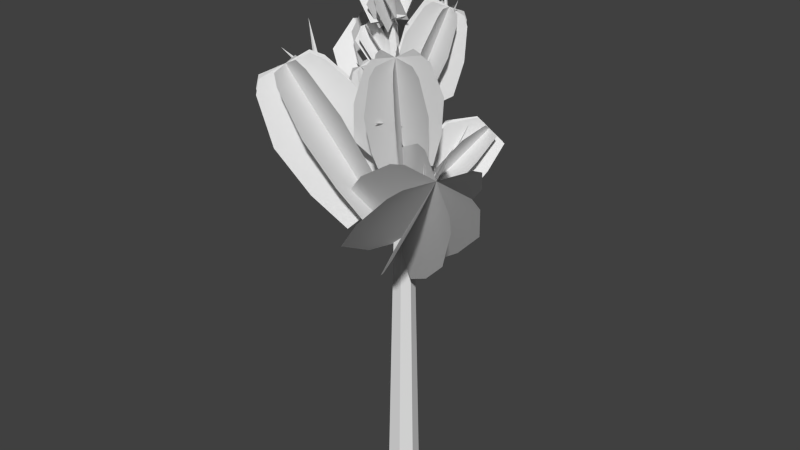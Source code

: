 # Source: Tree.blend  (saved by Blender 2.76.0; exported with 4.5.12 LTS)
import bpy
from mathutils import Matrix  # noqa: F401  (used for matrix-valued properties, if any)

bpy.ops.wm.read_factory_settings(use_empty=True)
scene = bpy.context.scene
scene.name = 'Scene'

# ---- collections
col_collection_1 = bpy.data.collections.new('Collection 1'); scene.collection.children.link(col_collection_1)

# ---- world
world_world = bpy.data.worlds.new('World'); scene.world = world_world
world_world.color = (0.05088, 0.05088, 0.05088)
world_world.use_sun_shadow = False
world_world.sun_shadow_jitter_overblur = 0.0
world_world.cycles.sampling_method = 'MANUAL'
world_world.cycles.sample_map_resolution = 256

# ---- meshes
me_cylinder = bpy.data.meshes.new('Cylinder')
me_cylinder.from_pydata([(0.3661, 0.2707, 16.59), (2.179, -1.357, 18.53), (0.228, 0.06385, 16.13), (2.24, -1.58, 18.33), (-0.1188, -0.3197, 16.22), (2.014, -1.791, 18.34), (-0.195, -0.3498, 16.74), (1.814, -1.698, 18.56), (0.1047, 0.01512, 16.97), (1.916, -1.43, 18.68), (3.755, -2.784, 20.59), (3.809, -2.987, 20.41), (3.605, -3.177, 20.42), (3.424, -3.093, 20.62), (3.516, -2.85, 20.73), (4.943, -4.349, 23.48), (-0.3692, -0.5557, 20.75), (-3.073, -1.483, 22.93), (-0.4345, -0.3123, 20.29), (-3.276, -1.414, 22.71), (-0.6013, 0.176, 20.39), (-3.347, -1.113, 22.74), (-0.6391, 0.2343, 20.91), (-3.188, -0.9969, 22.97), (-0.4956, -0.2178, 21.13), (-3.019, -1.225, 23.1), (-4.551, -1.881, 25.19), (-4.824, -1.86, 25.13), (-4.887, -1.587, 25.11), (-4.653, -1.441, 25.16), (-4.445, -1.623, 25.2), (-5.444, -1.645, 28.3), (-0.9967, -0.2071, 28.89), (-1.075, -0.09001, 28.72), (-1.002, 0.1138, 28.74), (-0.878, 0.1226, 28.92), (-0.8746, -0.0757, 29.01), (-2.142, 0.1537, 30.38), (-2.29, 0.2719, 30.32), (-2.22, 0.4558, 30.31), (-2.029, 0.4512, 30.36), (-1.982, 0.2645, 30.4), (-3.12, 0.727, 32.19), (-0.8048, -0.01304, 22.31), (-2.478, 1.307, 23.56), (-0.6222, 0.1513, 21.97), (-2.489, 1.487, 23.4), (-0.3578, 0.4468, 22.1), (-2.311, 1.649, 23.45), (-0.377, 0.4651, 22.52), (-2.19, 1.569, 23.65), (-0.6533, 0.1809, 22.65), (-2.293, 1.357, 23.72), (-3.989, 2.461, 24.95), (-3.999, 2.624, 24.79), (-3.838, 2.771, 24.84), (-3.729, 2.698, 25.02), (-3.822, 2.507, 25.09), (-5.32, 3.709, 27.03), (-0.5995, 0.4007, 24.46), (1.051, 1.102, 26.69), (-0.4585, 0.2146, 24.12), (1.251, 1.051, 26.55), (-0.3473, -0.1745, 24.22), (1.302, 0.8121, 26.58), (-0.4196, -0.2288, 24.63), (1.134, 0.716, 26.73), (-0.5754, 0.1267, 24.78), (0.9789, 0.8953, 26.8), (1.748, 1.384, 28.71), (1.97, 1.367, 28.72), (2.023, 1.151, 28.72), (1.834, 1.034, 28.7), (1.664, 1.178, 28.7), (1.829, 1.148, 31.28), (-0.8408, -0.2133, 29.45), (-1.046, -0.1593, 29.41), (-1.115, -0.01753, 29.56), (-0.9514, 0.01611, 29.7), (-0.7822, -0.1049, 29.63), (-0.9493, -1.558, 30.81), (-1.138, -1.602, 30.85), (-1.212, -1.46, 30.96), (-1.07, -1.329, 30.99), (-0.9075, -1.389, 30.9), (-0.9149, -2.8, 32.55), (-0.05979, -0.001813, 17.17), (-0.1817, 0.06737, 16.93), (-0.3857, 0.2491, 16.99), (-0.3898, 0.2922, 17.26), (-0.1884, 0.1371, 17.38), (-1.486, -1.725, 18.18), (-1.676, -1.782, 18.02), (-1.85, -1.6, 18.04), (-1.767, -1.431, 18.21), (-1.542, -1.508, 18.29), (-3.172, -3.316, 19.64), (-0.2887, 0.3043, 16.73), (-0.1105, 0.4611, 16.45), (0.2263, 0.3073, 16.42), (0.2563, 0.05531, 16.7), (-0.06202, 0.05345, 16.89), (0.7755, 1.841, 19.41), (0.9869, 2.088, 19.32), (1.285, 1.949, 19.25), (1.258, 1.617, 19.3), (0.9428, 1.551, 19.39), (2.234, 2.993, 22.54), (1.879, 1.277, 28.73), (1.907, 1.215, 28.66), (1.867, 1.126, 28.68), (1.814, 1.134, 28.76), (1.821, 1.228, 28.79), (2.412, 1.136, 29.4), (2.473, 1.075, 29.38), (2.435, 0.9938, 29.39), (2.35, 1.005, 29.41), (2.335, 1.093, 29.42), (2.867, 0.9182, 30.24), (-1.624, -1.726, 18.26), (-1.692, -1.717, 18.19), (-1.746, -1.636, 18.21), (-1.711, -1.595, 18.29), (-1.635, -1.651, 18.32), (-2.026, -2.103, 18.93), (-2.11, -2.123, 18.91), (-2.159, -2.048, 18.92), (-2.104, -1.981, 18.94), (-2.022, -2.016, 18.95), (-2.451, -2.374, 19.76), (-4.662, -1.811, 25.26), (-4.682, -1.792, 25.11), (-4.733, -1.655, 25.09), (-4.744, -1.589, 25.22), (-4.701, -1.686, 25.32), (-5.835, -2.1, 25.74), (-5.925, -2.108, 25.64), (-5.959, -1.984, 25.61), (-5.89, -1.898, 25.68), (-5.813, -1.97, 25.77), (-7.127, -2.195, 26.4), (0.0328, -0.1435, 22.29), (0.8759, -1.878, 23.22), (-0.1746, -0.1541, 22.06), (0.803, -1.984, 23.09), (-0.4431, -0.2661, 22.17), (0.633, -2.032, 23.14), (-0.4016, -0.3247, 22.48), (0.6008, -1.956, 23.31), (-0.1075, -0.2489, 22.55), (0.7509, -1.861, 23.36), (1.427, -2.9, 24.36), (1.405, -3.058, 24.31), (1.245, -3.098, 24.33), (1.168, -2.964, 24.39), (1.281, -2.842, 24.41), (1.738, -3.643, 26.11), (1.397, -2.971, 24.4), (1.365, -2.973, 24.32), (1.282, -3.004, 24.32), (1.263, -3.021, 24.4), (1.334, -3.0, 24.45), (1.63, -3.694, 24.55), (1.62, -3.74, 24.49), (1.543, -3.76, 24.48), (1.505, -3.725, 24.55), (1.559, -3.685, 24.59), (1.776, -4.501, 24.83), (1.109, 1.021, 26.58), (1.182, 0.9144, 26.6), (1.124, 0.8384, 26.69), (1.014, 0.8982, 26.73), (1.005, 1.011, 26.66), (1.378, 1.723, 27.45), (1.464, 1.675, 27.52), (1.416, 1.593, 27.59), (1.3, 1.59, 27.56), (1.277, 1.67, 27.48), (1.468, 2.205, 28.93), (0.0, 1.0, -2.98e-08), (-9.763e-09, 0.6321, 16.24), (0.7818, 0.6235, -2.98e-08), (0.4941, 0.3941, 16.25), (0.9749, -0.2225, -2.98e-08), (0.6162, -0.1407, 16.25), (0.4339, -0.901, -2.98e-08), (0.2742, -0.5695, 16.24), (-0.4339, -0.901, -2.98e-08), (-0.2742, -0.5695, 16.23), (-0.9749, -0.2225, -2.98e-08), (-0.6162, -0.1407, 16.23), (-0.7818, 0.6235, -2.98e-08), (-0.4941, 0.3941, 16.23), (-0.3788, 0.5272, 22.94), (0.0292, 0.3287, 23.0), (0.13, -0.1173, 23.02), (-0.1524, -0.475, 22.98), (-0.6053, -0.475, 22.91), (-0.8876, -0.1173, 22.87), (-0.7868, 0.3287, 22.89), (-1.004, 0.3636, 28.9), (-0.7267, 0.2267, 28.96), (-0.6583, -0.08091, 28.98), (-0.85, -0.3276, 28.93), (-1.157, -0.3276, 28.86), (-1.349, -0.08091, 28.82), (-1.281, 0.2267, 28.83), (-1.172, -2.413e-06, 33.97), (1.259, -1.458, 24.55), (0.6404, -0.2057, 23.18), (1.273, -2.962, 23.13), (0.6404, -1.632, 21.78), (1.381, -2.119, 24.41), (1.428, -2.857, 23.88), (1.142, -2.835, 24.04), (1.696, -2.143, 24.24), (-0.04931, -1.579, 22.15), (0.5835, -2.908, 23.51), (1.292, -0.2563, 22.83), (1.957, -1.512, 24.17), (1.023, -2.648, 24.28), (1.827, -2.35, 23.98), (-0.335, -1.127, 22.73), (0.2978, -2.457, 24.09), (1.562, -0.6833, 22.28), (2.246, -1.969, 23.59), (1.142, -2.405, 24.46), (1.696, -2.618, 23.77), (-0.04931, -0.5415, 23.17), (0.5835, -1.871, 24.53), (1.292, -1.237, 21.86), (1.957, -2.561, 23.14), (1.169, 2.591, 26.47), (0.8152, 1.24, 25.1), (0.8886, 1.147, 27.93), (0.5365, -0.1846, 26.48), (1.157, 2.441, 27.14), (1.058, 1.901, 27.87), (0.7823, 2.057, 27.79), (1.462, 2.269, 27.23), (-0.13, 0.1913, 26.29), (0.2221, 1.523, 27.74), (1.445, 0.8842, 25.27), (1.843, 2.211, 26.66), (0.7026, 2.299, 27.59), (1.55, 2.001, 27.45), (-0.3221, 0.7759, 25.8), (0.02997, 2.108, 27.25), (1.627, 0.3316, 25.74), (2.038, 1.62, 27.15), (0.8662, 2.486, 27.37), (1.37, 1.795, 27.68), (0.07263, 1.227, 25.29), (0.4247, 2.559, 26.74), (1.254, -0.09447, 26.22), (1.638, 1.164, 27.67), (-0.6675, -0.4442, 30.83), (-0.6625, 0.4842, 29.31), (-0.2599, -1.998, 29.85), (-0.2685, -0.9977, 28.33), (-0.5537, -1.058, 30.84), (-0.3764, -1.796, 30.52), (-0.6685, -1.754, 30.55), (-0.2311, -1.104, 30.81), (-0.9733, -0.8958, 28.4), (-0.9647, -1.896, 29.92), (0.003651, 0.388, 29.24), (0.0453, -0.5472, 30.76), (-0.8386, -1.552, 30.68), (-0.04309, -1.328, 30.66), (-1.384, -0.4074, 28.73), (-1.375, -1.408, 30.25), (0.3917, -0.07372, 28.94), (0.4605, -1.041, 30.43), (-0.7872, -1.308, 30.84), (-0.09993, -1.597, 30.49), (-1.26, 0.1815, 29.12), (-1.251, -0.8189, 30.63), (0.2744, -0.6304, 28.57), (0.335, -1.637, 30.04), (-0.7613, 1.858, 19.02), (-0.6087, 1.576, 17.68), (-0.8771, 0.4331, 19.29), (-0.7173, 0.1925, 17.91), (-0.8228, 1.511, 19.35), (-0.8834, 0.9084, 19.56), (-1.086, 1.007, 19.52), (-0.5985, 1.402, 19.4), (-1.207, 0.43, 17.82), (-1.367, 0.6706, 19.19), (-0.1454, 1.351, 17.78), (-0.2657, 1.618, 19.12), (-1.157, 1.22, 19.47), (-0.5205, 1.166, 19.45), (-1.378, 0.9449, 17.71), (-1.537, 1.186, 19.08), (0.01554, 0.8647, 17.88), (-0.09344, 1.097, 19.23), (-1.054, 1.424, 19.45), (-0.6346, 0.9417, 19.47), (-1.128, 1.436, 17.65), (-1.288, 1.676, 19.03), (-0.2201, 0.4007, 17.94), (-0.3455, 0.601, 19.29), (-2.049, -0.3083, 26.4), (-1.38, 0.861, 24.61), (-1.14, -2.265, 25.42), (-0.4868, -1.005, 23.62), (-1.921, -1.081, 26.46), (-1.569, -2.011, 26.16), (-1.927, -1.958, 26.06), (-1.525, -1.139, 26.57), (-1.35, -0.877, 23.4), (-2.004, -2.137, 25.2), (-0.5634, 0.7397, 24.82), (-1.176, -0.438, 26.63), (-2.186, -1.703, 26.15), (-1.238, -1.421, 26.47), (-1.977, -0.2619, 23.6), (-2.63, -1.522, 25.4), (0.02883, 0.1583, 24.63), (-0.5425, -1.06, 26.42), (-2.196, -1.396, 26.36), (-1.228, -1.761, 26.24), (-1.999, 0.4798, 24.12), (-2.653, -0.7802, 25.91), (0.05016, -0.5428, 24.14), (-0.5196, -1.81, 25.9), (0.3881, 0.6028, 23.91), (-0.8653, -0.01461, 22.54), (1.892, 0.6145, 22.49), (0.5611, -0.01654, 21.14), (1.049, 0.7231, 23.77), (1.787, 0.769, 23.25), (1.765, 0.4833, 23.4), (1.074, 1.039, 23.6), (0.5066, -0.7061, 21.52), (1.837, -0.07514, 22.87), (-0.8138, 0.6372, 22.19), (0.4432, 1.3, 23.54), (1.577, 0.3652, 23.64), (1.281, 1.169, 23.34), (0.05452, -0.9912, 22.09), (1.385, -0.3602, 23.45), (-0.3865, 0.9067, 21.64), (0.9005, 1.589, 22.95), (1.335, 0.4839, 23.82), (1.549, 1.038, 23.14), (-0.5304, -0.7047, 22.54), (0.8003, -0.07374, 23.89), (0.1664, 0.6359, 21.23), (1.492, 1.299, 22.5), (-3.145, 0.5013, 22.54), (-1.794, 0.1456, 21.17), (-1.702, 0.2188, 24.0), (-0.3702, -0.135, 22.55), (-2.995, 0.4893, 23.21), (-2.455, 0.3897, 23.94), (-2.612, 0.1137, 23.86), (-2.823, 0.7942, 23.3), (-0.747, -0.801, 22.36), (-2.079, -0.4471, 23.81), (-1.438, 0.7751, 21.35), (-2.764, 1.175, 22.73), (-2.854, 0.03442, 23.66), (-2.555, 0.8818, 23.52), (-1.332, -0.9924, 21.87), (-2.663, -0.6385, 23.32), (-0.8849, 0.9559, 21.81), (-2.173, 1.368, 23.23), (-3.041, 0.1983, 23.45), (-2.349, 0.7008, 23.75), (-1.782, -0.597, 21.36), (-3.114, -0.2431, 22.81), (-0.4593, 0.5822, 22.29), (-1.717, 0.9686, 23.74), (-2.627, -0.9806, 27.42), (-1.628, -0.6225, 25.99), (-1.555, 0.1912, 28.43), (-0.5716, 0.5176, 26.93), (-2.514, -0.7187, 27.97), (-2.113, -0.2317, 28.51), (-2.013, -0.5105, 28.51), (-2.626, -0.4106, 27.97), (-0.3286, -0.1554, 26.95), (-1.312, -0.4817, 28.44), (-1.858, 0.01358, 25.98), (-2.872, -0.3, 27.41), (-2.103, -0.7683, 28.4), (-2.526, -0.1258, 28.1), (-0.5461, -0.7775, 26.67), (-1.53, -1.104, 28.16), (-1.653, 0.6016, 26.24), (-2.652, 0.3292, 27.69), (-2.331, -0.854, 28.23), (-2.274, -0.0311, 28.28), (-1.097, -0.9843, 26.26), (-2.08, -1.311, 27.75), (-1.132, 0.7971, 26.63), (-2.095, 0.5383, 28.1), (-1.377, -0.8745, 19.01), (-1.094, -0.7222, 17.67), (0.04811, -0.9922, 19.27), (0.289, -0.8327, 17.9), (-1.03, -0.9365, 19.33), (-0.4271, -0.9978, 19.54), (-0.5258, -1.201, 19.5), (-0.9205, -0.7122, 19.38), (0.05084, -1.322, 17.8), (-0.19, -1.482, 19.17), (-0.8692, -0.2593, 17.76), (-1.136, -0.3791, 19.1), (-0.7393, -1.271, 19.45), (-0.6846, -0.6346, 19.43), (-0.4644, -1.492, 17.69), (-0.7053, -1.652, 19.06), (-0.3822, -0.09895, 17.86), (-0.6151, -0.2076, 19.22), (-0.9426, -1.168, 19.43), (-0.4601, -0.749, 19.46), (-0.9549, -1.242, 17.63), (-1.196, -1.402, 19.01), (0.08139, -0.3352, 17.92), (-0.1191, -0.4604, 19.27), (-0.366, -0.1146, 20.96), (-1.047, 0.3175, 18.87), (1.779, 0.72, 20.4), (1.011, 1.133, 18.28), (0.3668, 0.03841, 21.2), (1.347, 0.3736, 21.09), (1.316, 0.006299, 21.03), (0.4008, 0.4441, 21.27), (0.937, 0.2471, 18.14), (1.705, -0.1662, 20.26), (-0.977, 1.155, 19.01), (-0.291, 0.7817, 21.11), (1.046, -0.2476, 21.08), (0.6986, 0.7247, 21.21), (0.2864, -0.3657, 18.25), (1.054, -0.779, 20.37), (-0.3621, 1.734, 18.9), (0.367, 1.401, 20.99), (0.6958, -0.2395, 21.21), (1.086, 0.7157, 21.07), (-0.5594, -0.346, 18.56), (0.2083, -0.7593, 20.68), (0.4375, 1.716, 18.6), (1.223, 1.382, 20.68), (0.4855, 4.492, 21.14), (3.551, 2.124, 20.94), (2.029, 4.711, 22.13), (3.895, 3.425, 22.13), (-0.207, 3.146, 19.73), (2.859, 0.7768, 19.53), (-0.4756, 1.679, 18.45), (1.732, -0.0265, 18.31), (-0.3544, 1.204, 18.15), (1.267, -0.04929, 18.04), (0.4137, 3.28, 22.24), (3.609, 3.096, 20.05), (1.995, 4.146, 22.64), (3.938, 4.141, 21.48), (-0.2723, 2.042, 20.73), (2.923, 1.858, 18.54), (-0.5205, 0.9205, 19.14), (1.78, 0.7883, 17.56), (-0.3869, 0.6539, 18.65), (1.303, 0.5568, 17.49), (1.42, 2.064, 22.7), (2.802, 4.071, 19.68), (2.464, 3.58, 22.86), (3.344, 4.857, 21.21), (0.6431, 0.9359, 21.15), (2.026, 2.943, 18.13), (0.1087, 0.1601, 19.43), (1.104, 1.605, 17.25), (0.06917, 0.1027, 18.86), (0.8004, 1.164, 17.26), (2.915, 1.557, 22.24), (1.604, 4.477, 20.05), (3.161, 3.343, 22.64), (2.463, 5.156, 21.48), (2.003, 0.4748, 20.73), (0.6926, 3.395, 18.54), (1.043, -0.1568, 19.14), (0.09998, 1.945, 17.56), (0.7467, -0.1269, 18.65), (0.05359, 1.418, 17.49), (-5.704, 0.5115, 25.93), (-2.566, 4.396, 25.64), (-5.891, 2.48, 27.25), (-4.176, 4.846, 27.24), (-4.058, -0.3835, 24.03), (-0.9198, 3.501, 23.74), (-2.237, -0.7393, 22.3), (0.02185, 2.057, 22.09), (-1.636, -0.5892, 21.89), (0.02414, 1.465, 21.74), (-4.092, 0.352, 27.29), (-3.859, 4.523, 24.54), (-5.14, 2.405, 27.89), (-5.127, 4.94, 26.44), (-2.591, -0.5286, 25.27), (-2.358, 3.643, 22.52), (-1.229, -0.8391, 23.16), (-1.061, 2.164, 21.18), (-0.9049, -0.6616, 22.51), (-0.7814, 1.545, 21.06), (-2.473, 1.599, 27.85), (-5.157, 3.524, 24.09), (-4.385, 2.987, 28.15), (-6.081, 4.205, 26.11), (-1.118, 0.6061, 25.78), (-3.802, 2.531, 22.02), (-0.2165, -0.05919, 23.51), (-2.149, 1.327, 20.8), (-0.1708, -0.09625, 22.77), (-1.591, 0.9218, 20.78), (-1.795, 3.522, 27.27), (-5.7, 1.982, 24.56), (-4.069, 3.883, 27.88), (-6.481, 3.071, 26.45), (-0.5009, 2.356, 25.25), (-4.406, 0.8157, 22.53), (0.2075, 1.143, 23.15), (-2.604, 0.03464, 21.19), (0.1364, 0.7755, 22.5), (-1.929, -0.03915, 21.07), (-0.6401, -4.662, 16.95), (3.182, 1.135, 18.04), (-1.131, -1.764, 15.35), (0.9281, 1.763, 15.78), (1.717, -5.945, 19.57), (5.54, -0.1485, 20.66), (4.248, -6.429, 22.02), (7.0, -2.256, 22.81), (5.052, -6.195, 22.65), (7.074, -3.129, 23.22), (-1.823, -2.895, 19.04), (4.131, -0.2819, 16.37), (-1.683, -0.9407, 16.32), (1.626, 0.7211, 14.55), (0.6409, -4.337, 21.47), (6.595, -1.724, 18.8), (3.508, -5.324, 23.33), (7.795, -3.443, 21.41), (4.516, -5.394, 23.59), (7.666, -4.012, 22.18), (-1.171, -0.2058, 20.13), (3.608, -2.438, 15.49), (-1.378, 0.3123, 16.84), (1.241, -0.8644, 13.9), (1.235, -1.891, 22.47), (6.013, -4.122, 17.82), (3.916, -3.643, 24.01), (7.356, -5.249, 20.67), (4.812, -4.175, 24.09), (7.339, -5.355, 21.63), (0.9359, 1.83, 19.6), (1.919, -4.07, 15.91), (-0.397, 1.261, 16.59), (-0.001134, -2.065, 14.21), (3.151, -0.03815, 21.98), (4.134, -5.938, 18.29), (5.234, -2.369, 23.68), (5.942, -6.617, 21.03), (5.767, -3.252, 23.85), (6.287, -6.373, 21.9), (-0.5882, -3.485, 22.88), (3.335, -0.9126, 23.41), (0.3255, -2.228, 21.25), (2.596, -0.666, 21.37), (-0.05936, -4.016, 25.28), (3.864, -1.443, 25.82), (0.8559, -4.196, 27.48), (3.68, -2.344, 27.87), (1.298, -4.084, 28.02), (3.373, -2.724, 28.3), (-0.9779, -1.609, 23.45), (3.647, -2.416, 22.95), (0.1439, -1.354, 21.52), (2.826, -1.772, 21.03), (-0.4139, -2.309, 25.8), (4.211, -3.116, 25.3), (0.6122, -3.023, 27.84), (3.942, -3.604, 27.48), (1.121, -3.234, 28.28), (3.568, -3.661, 28.01), (0.1209, 0.03471, 23.75), (2.767, -3.734, 22.71), (0.6558, -0.5881, 21.66), (2.178, -2.741, 20.85), (0.5858, -0.8134, 26.08), (3.231, -4.582, 25.03), (1.299, -1.995, 28.03), (3.204, -4.709, 27.28), (1.619, -2.489, 28.41), (3.019, -4.482, 27.86), (2.065, 0.4836, 23.61), (1.208, -4.094, 22.83), (1.561, -0.3789, 21.59), (1.032, -3.006, 20.94), (2.354, -0.4049, 25.95), (1.498, -4.983, 25.17), (2.515, -1.714, 27.94), (1.898, -5.01, 27.38), (2.5, -2.285, 28.35), (2.048, -4.707, 27.93), (-4.764, -1.026, 19.09), (0.5255, -3.402, 21.56), (-2.118, -1.082, 17.67), (1.1, -2.403, 18.88), (-5.935, -2.009, 22.08), (-0.6464, -4.385, 24.56), (-6.378, -3.153, 25.03), (-2.57, -4.864, 26.81), (-6.165, -3.555, 25.85), (-3.367, -4.812, 27.16), (-3.318, 0.8205, 20.37), (-0.6335, -4.882, 20.54), (-1.445, -0.222, 18.26), (0.2473, -3.491, 18.13), (-4.62, -0.3292, 23.25), (-1.936, -6.032, 23.42), (-5.474, -1.999, 25.83), (-3.542, -6.104, 25.95), (-5.509, -2.719, 26.43), (-4.089, -5.735, 26.52), (-0.9328, 0.8525, 21.57), (-2.545, -4.908, 19.58), (-0.3336, -0.207, 18.82), (-1.159, -3.51, 17.42), (-2.45, -0.3001, 24.34), (-4.063, -6.061, 22.35), (-3.983, -1.979, 26.58), (-5.144, -6.126, 25.15), (-4.428, -2.704, 26.97), (-5.281, -5.751, 25.92), (0.9941, -0.9486, 21.99), (-4.09, -3.464, 19.24), (0.5642, -1.046, 19.02), (-2.295, -2.448, 17.17), (-0.6969, -1.939, 24.73), (-5.781, -4.454, 21.97), (-2.778, -3.105, 26.85), (-6.438, -4.916, 24.86), (-3.555, -3.52, 27.17), (-6.244, -4.851, 25.71), (-0.9623, 1.411, 26.05), (2.305, -0.3822, 25.62), (-0.4467, 0.6183, 24.53), (1.417, -0.4614, 24.13), (-0.1947, 1.67, 27.88), (3.073, -0.1236, 27.45), (0.8586, 1.697, 29.46), (3.211, 0.4054, 29.15), (1.293, 1.596, 29.79), (3.021, 0.6473, 29.57), (0.1841, 2.363, 25.49), (1.386, -1.145, 26.06), (0.08748, 1.062, 24.27), (0.7415, -1.023, 24.45), (0.8483, 2.536, 27.37), (2.05, -0.9725, 27.94), (1.576, 2.292, 29.11), (2.441, -0.234, 29.52), (1.813, 2.027, 29.54), (2.449, 0.1717, 29.84), (1.693, 2.158, 25.04), (0.1763, -0.981, 26.43), (0.7907, 0.9663, 24.06), (-0.1484, -0.9018, 24.72), (2.222, 2.349, 26.96), (0.7044, -0.7898, 28.35), (2.519, 2.164, 28.83), (1.427, -0.09638, 29.83), (2.497, 1.935, 29.34), (1.694, 0.2741, 30.07), (2.682, 0.9165, 24.95), (-0.6159, 0.01432, 26.5), (1.251, 0.3878, 24.02), (-0.731, -0.1697, 24.77), (3.121, 1.22, 26.88), (-0.1769, 0.3176, 28.43), (3.137, 1.387, 28.77), (0.7633, 0.7377, 29.88), (2.945, 1.372, 29.3), (1.201, 0.8945, 30.11), (-2.447, 0.5461, 29.36), (0.1586, -1.066, 30.88), (-1.182, -0.1007, 28.56), (0.3994, -1.064, 29.31), (-2.974, 0.6906, 31.1), (-0.3682, -0.9214, 32.62), (-3.147, 0.6364, 32.82), (-1.271, -0.5242, 33.92), (-3.032, 0.5281, 33.3), (-1.653, -0.3246, 34.11), (-1.35, 1.44, 29.67), (-0.7211, -1.783, 30.63), (-0.6706, 0.3161, 28.7), (-0.2476, -1.591, 29.13), (-1.976, 1.504, 31.38), (-1.347, -1.719, 32.34), (-2.461, 1.196, 33.02), (-2.008, -1.125, 33.71), (-2.534, 0.9335, 33.45), (-2.202, -0.7715, 33.95), (-0.01776, 1.276, 30.22), (-1.789, -1.651, 30.19), (-0.04997, 0.2396, 28.96), (-1.033, -1.494, 28.81), (-0.7637, 1.355, 31.88), (-2.535, -1.573, 31.85), (-1.628, 1.093, 33.36), (-2.903, -1.015, 33.34), (-1.93, 0.8592, 33.69), (-2.867, -0.6895, 33.68), (0.7688, 0.15, 30.68), (-2.419, -0.7485, 29.82), (0.3165, -0.2852, 29.17), (-1.497, -0.8303, 28.53), (-0.04799, 0.3303, 32.3), (-3.236, -0.5683, 31.44), (-1.136, 0.3887, 33.65), (-3.432, -0.2582, 33.03), (-1.574, 0.3486, 33.9), (-3.26, -0.1267, 33.45)], [], [(0, 1, 3, 2), (2, 3, 5, 4), (4, 5, 7, 6), (5, 3, 11, 12), (8, 9, 1, 0), (6, 7, 9, 8), (0, 2, 4, 6, 8), (1, 9, 14, 10), (3, 1, 10, 11), (7, 5, 12, 13), (9, 7, 13, 14), (12, 11, 15), (10, 14, 15), (13, 12, 15), (11, 10, 15), (14, 13, 15), (16, 17, 19, 18), (18, 19, 21, 20), (20, 21, 23, 22), (21, 19, 27, 28), (24, 25, 17, 16), (22, 23, 25, 24), (16, 18, 20, 22, 24), (17, 25, 30, 26), (19, 17, 26, 27), (23, 21, 28, 29), (25, 23, 29, 30), (28, 27, 31), (26, 30, 31), (29, 28, 31), (27, 26, 31), (30, 29, 31), (34, 33, 38, 39), (32, 36, 41, 37), (33, 32, 37, 38), (35, 34, 39, 40), (36, 35, 40, 41), (39, 38, 42), (37, 41, 42), (40, 39, 42), (38, 37, 42), (41, 40, 42), (43, 44, 46, 45), (45, 46, 48, 47), (47, 48, 50, 49), (48, 46, 54, 55), (51, 52, 44, 43), (49, 50, 52, 51), (43, 45, 47, 49, 51), (44, 52, 57, 53), (46, 44, 53, 54), (50, 48, 55, 56), (52, 50, 56, 57), (55, 54, 58), (53, 57, 58), (56, 55, 58), (54, 53, 58), (57, 56, 58), (59, 60, 62, 61), (61, 62, 64, 63), (63, 64, 66, 65), (64, 62, 70, 71), (67, 68, 60, 59), (65, 66, 68, 67), (59, 61, 63, 65, 67), (60, 68, 73, 69), (62, 60, 69, 70), (66, 64, 71, 72), (68, 66, 72, 73), (71, 70, 74), (69, 73, 74), (72, 71, 74), (70, 69, 74), (73, 72, 74), (77, 76, 81, 82), (75, 79, 84, 80), (76, 75, 80, 81), (78, 77, 82, 83), (79, 78, 83, 84), (82, 81, 85), (80, 84, 85), (83, 82, 85), (81, 80, 85), (84, 83, 85), (88, 87, 92, 93), (86, 90, 95, 91), (87, 86, 91, 92), (89, 88, 93, 94), (90, 89, 94, 95), (93, 92, 96), (91, 95, 96), (94, 93, 96), (92, 91, 96), (95, 94, 96), (99, 98, 103, 104), (97, 101, 106, 102), (98, 97, 102, 103), (100, 99, 104, 105), (101, 100, 105, 106), (104, 103, 107), (102, 106, 107), (105, 104, 107), (103, 102, 107), (106, 105, 107), (110, 109, 114, 115), (108, 112, 117, 113), (109, 108, 113, 114), (111, 110, 115, 116), (112, 111, 116, 117), (115, 114, 118), (113, 117, 118), (116, 115, 118), (114, 113, 118), (117, 116, 118), (121, 120, 125, 126), (119, 123, 128, 124), (120, 119, 124, 125), (122, 121, 126, 127), (123, 122, 127, 128), (126, 125, 129), (124, 128, 129), (127, 126, 129), (125, 124, 129), (128, 127, 129), (132, 131, 136, 137), (130, 134, 139, 135), (131, 130, 135, 136), (133, 132, 137, 138), (134, 133, 138, 139), (137, 136, 140), (135, 139, 140), (138, 137, 140), (136, 135, 140), (139, 138, 140), (141, 142, 144, 143), (143, 144, 146, 145), (145, 146, 148, 147), (146, 144, 152, 153), (149, 150, 142, 141), (147, 148, 150, 149), (141, 143, 145, 147, 149), (142, 150, 155, 151), (144, 142, 151, 152), (148, 146, 153, 154), (150, 148, 154, 155), (153, 152, 156), (151, 155, 156), (154, 153, 156), (152, 151, 156), (155, 154, 156), (159, 158, 163, 164), (157, 161, 166, 162), (158, 157, 162, 163), (160, 159, 164, 165), (161, 160, 165, 166), (164, 163, 167), (162, 166, 167), (165, 164, 167), (163, 162, 167), (166, 165, 167), (170, 169, 174, 175), (168, 172, 177, 173), (169, 168, 173, 174), (171, 170, 175, 176), (172, 171, 176, 177), (175, 174, 178), (173, 177, 178), (176, 175, 178), (174, 173, 178), (177, 176, 178), (179, 180, 182, 181), (181, 182, 184, 183), (183, 184, 186, 185), (185, 186, 188, 187), (187, 188, 190, 189), (191, 192, 180, 179), (189, 190, 192, 191), (179, 181, 183, 185, 187, 189, 191), (184, 182, 194, 195), (188, 186, 196, 197), (182, 180, 193, 194), (192, 190, 198, 199), (190, 188, 197, 198), (186, 184, 195, 196), (180, 192, 199, 193), (195, 194, 201, 202), (197, 196, 203, 204), (199, 198, 205, 206), (194, 193, 200, 201), (196, 195, 202, 203), (198, 197, 204, 205), (193, 199, 206, 200), (203, 202, 207), (205, 204, 207), (200, 206, 207), (202, 201, 207), (204, 203, 207), (206, 205, 207), (201, 200, 207), (211, 210, 208, 209), (208, 210, 213, 212), (219, 217, 214, 215), (216, 217, 219, 218), (225, 223, 220, 221), (222, 223, 225, 224), (231, 229, 226, 227), (228, 229, 231, 230), (235, 234, 232, 233), (232, 234, 237, 236), (243, 241, 238, 239), (240, 241, 243, 242), (249, 247, 244, 245), (246, 247, 249, 248), (255, 253, 250, 251), (252, 253, 255, 254), (259, 258, 256, 257), (256, 258, 261, 260), (267, 265, 262, 263), (264, 265, 267, 266), (273, 271, 268, 269), (270, 271, 273, 272), (279, 277, 274, 275), (276, 277, 279, 278), (283, 282, 280, 281), (280, 282, 285, 284), (291, 289, 286, 287), (288, 289, 291, 290), (297, 295, 292, 293), (294, 295, 297, 296), (303, 301, 298, 299), (300, 301, 303, 302), (307, 306, 304, 305), (304, 306, 309, 308), (315, 313, 310, 311), (312, 313, 315, 314), (321, 319, 316, 317), (318, 319, 321, 320), (327, 325, 322, 323), (324, 325, 327, 326), (331, 330, 328, 329), (328, 330, 333, 332), (339, 337, 334, 335), (336, 337, 339, 338), (345, 343, 340, 341), (342, 343, 345, 344), (351, 349, 346, 347), (348, 349, 351, 350), (355, 354, 352, 353), (352, 354, 357, 356), (363, 361, 358, 359), (360, 361, 363, 362), (369, 367, 364, 365), (366, 367, 369, 368), (375, 373, 370, 371), (372, 373, 375, 374), (379, 378, 376, 377), (376, 378, 381, 380), (387, 385, 382, 383), (384, 385, 387, 386), (393, 391, 388, 389), (390, 391, 393, 392), (399, 397, 394, 395), (396, 397, 399, 398), (403, 402, 400, 401), (400, 402, 405, 404), (411, 409, 406, 407), (408, 409, 411, 410), (417, 415, 412, 413), (414, 415, 417, 416), (423, 421, 418, 419), (420, 421, 423, 422), (427, 426, 424, 425), (424, 426, 429, 428), (435, 433, 430, 431), (432, 433, 435, 434), (441, 439, 436, 437), (438, 439, 441, 440), (447, 445, 442, 443), (444, 445, 447, 446), (448, 449, 451, 450), (449, 448, 452, 453), (453, 452, 454, 455), (455, 454, 456, 457), (458, 459, 461, 460), (459, 458, 462, 463), (463, 462, 464, 465), (465, 464, 466, 467), (468, 469, 471, 470), (469, 468, 472, 473), (473, 472, 474, 475), (475, 474, 476, 477), (478, 479, 481, 480), (479, 478, 482, 483), (483, 482, 484, 485), (485, 484, 486, 487), (488, 489, 491, 490), (489, 488, 492, 493), (493, 492, 494, 495), (495, 494, 496, 497), (498, 499, 501, 500), (499, 498, 502, 503), (503, 502, 504, 505), (505, 504, 506, 507), (508, 509, 511, 510), (509, 508, 512, 513), (513, 512, 514, 515), (515, 514, 516, 517), (518, 519, 521, 520), (519, 518, 522, 523), (523, 522, 524, 525), (525, 524, 526, 527), (528, 529, 531, 530), (529, 528, 532, 533), (533, 532, 534, 535), (535, 534, 536, 537), (538, 539, 541, 540), (539, 538, 542, 543), (543, 542, 544, 545), (545, 544, 546, 547), (548, 549, 551, 550), (549, 548, 552, 553), (553, 552, 554, 555), (555, 554, 556, 557), (558, 559, 561, 560), (559, 558, 562, 563), (563, 562, 564, 565), (565, 564, 566, 567), (568, 569, 571, 570), (569, 568, 572, 573), (573, 572, 574, 575), (575, 574, 576, 577), (578, 579, 581, 580), (579, 578, 582, 583), (583, 582, 584, 585), (585, 584, 586, 587), (588, 589, 591, 590), (589, 588, 592, 593), (593, 592, 594, 595), (595, 594, 596, 597), (598, 599, 601, 600), (599, 598, 602, 603), (603, 602, 604, 605), (605, 604, 606, 607), (608, 609, 611, 610), (609, 608, 612, 613), (613, 612, 614, 615), (615, 614, 616, 617), (618, 619, 621, 620), (619, 618, 622, 623), (623, 622, 624, 625), (625, 624, 626, 627), (628, 629, 631, 630), (629, 628, 632, 633), (633, 632, 634, 635), (635, 634, 636, 637), (638, 639, 641, 640), (639, 638, 642, 643), (643, 642, 644, 645), (645, 644, 646, 647), (648, 649, 651, 650), (649, 648, 652, 653), (653, 652, 654, 655), (655, 654, 656, 657), (658, 659, 661, 660), (659, 658, 662, 663), (663, 662, 664, 665), (665, 664, 666, 667), (668, 669, 671, 670), (669, 668, 672, 673), (673, 672, 674, 675), (675, 674, 676, 677), (678, 679, 681, 680), (679, 678, 682, 683), (683, 682, 684, 685), (685, 684, 686, 687), (688, 689, 691, 690), (689, 688, 692, 693), (693, 692, 694, 695), (695, 694, 696, 697), (698, 699, 701, 700), (699, 698, 702, 703), (703, 702, 704, 705), (705, 704, 706, 707), (708, 709, 711, 710), (709, 708, 712, 713), (713, 712, 714, 715), (715, 714, 716, 717), (718, 719, 721, 720), (719, 718, 722, 723), (723, 722, 724, 725), (725, 724, 726, 727)])
_uv = me_cylinder.uv_layers.new(name='UVMap')
_uv.uv.foreach_set('vector', [0.1626, 0.5488, 0.1463, 0.6394, 0.1358, 0.6372, 0.1498, 0.5362, 0.1409, 0.5592, 0.1409, 0.6661, 0.1301, 0.6664, 0.1227, 0.5621, 0.1176, 0.8128, 0.1038, 0.7219, 0.1149, 0.7231, 0.1318, 0.8057, 0.1301, 0.6664, 0.1409, 0.6661, 0.1391, 0.7612, 0.1293, 0.7615, 0.01647, 0.8555, 0.02178, 0.7879, 0.03183, 0.7905, 0.03183, 0.866, 0.1913, 0.7973, 0.2035, 0.7169, 0.2138, 0.7146, 0.2091, 0.7908, 0.222, 0.8027, 0.2121, 0.8165, 0.1931, 0.8132, 0.1913, 0.7973, 0.2091, 0.7908, 0.2219, 0.7179, 0.2138, 0.7146, 0.2146, 0.6294, 0.222, 0.6324, 0.1358, 0.6372, 0.1463, 0.6394, 0.1415, 0.7262, 0.132, 0.7242, 0.1149, 0.7231, 0.1038, 0.7219, 0.1009, 0.6461, 0.111, 0.6473, 0.2138, 0.7146, 0.2035, 0.7169, 0.2054, 0.6315, 0.2146, 0.6294, 0.1293, 0.7615, 0.1391, 0.7612, 0.1355, 0.8769, 0.222, 0.6324, 0.2146, 0.6294, 0.2103, 0.5229, 0.111, 0.6473, 0.1009, 0.6461, 0.1318, 0.5592, 0.132, 0.7242, 0.1415, 0.7262, 0.1626, 0.8212, 0.2146, 0.6294, 0.2054, 0.6315, 0.2103, 0.5229, 0.1205, 0.528, 0.08048, 0.6094, 0.06998, 0.6092, 0.1099, 0.5229, 0.07789, 0.835, 0.07582, 0.7085, 0.08719, 0.7088, 0.09703, 0.833, 0.05908, 0.7879, 0.01647, 0.6867, 0.02744, 0.6839, 0.06998, 0.7756, 0.08719, 0.7088, 0.07582, 0.7085, 0.08053, 0.615, 0.09081, 0.6163, 0.1381, 0.8116, 0.1431, 0.7062, 0.1513, 0.7077, 0.1513, 0.8218, 0.1205, 0.8176, 0.1329, 0.7076, 0.1431, 0.7062, 0.1381, 0.8116, 0.1513, 0.8218, 0.1418, 0.834, 0.1227, 0.8314, 0.1205, 0.8176, 0.1381, 0.8116, 0.1513, 0.7077, 0.1431, 0.7062, 0.1403, 0.622, 0.148, 0.6188, 0.06998, 0.6092, 0.08048, 0.6094, 0.08124, 0.6791, 0.07186, 0.683, 0.02744, 0.6839, 0.01647, 0.6867, 0.01903, 0.6082, 0.02847, 0.6112, 0.1431, 0.7062, 0.1329, 0.7076, 0.1314, 0.6204, 0.1403, 0.622, 0.09081, 0.6163, 0.08053, 0.615, 0.09703, 0.5291, 0.148, 0.6188, 0.1403, 0.622, 0.1303, 0.5229, 0.02847, 0.6112, 0.01903, 0.6082, 0.06998, 0.5229, 0.07186, 0.683, 0.08124, 0.6791, 0.1205, 0.7678, 0.05544, 0.8836, 0.04597, 0.8815, 0.05544, 0.7879, 0.1755, 0.9187, 0.1686, 0.9183, 0.169, 0.8526, 0.1755, 0.8537, 0.2302, 0.783, 0.237, 0.7858, 0.2332, 0.8418, 0.2273, 0.8423, 0.1686, 0.9183, 0.1626, 0.9171, 0.1639, 0.8554, 0.169, 0.8526, 0.05664, 0.8954, 0.04917, 0.8981, 0.0447, 0.8361, 0.05146, 0.8378, 0.1099, 0.7688, 0.1179, 0.7678, 0.1179, 0.829, 0.1107, 0.8279, 0.1755, 0.8537, 0.169, 0.8526, 0.1692, 0.7898, 0.2273, 0.8423, 0.2332, 0.8418, 0.237, 0.9093, 0.05146, 0.8378, 0.0447, 0.8361, 0.05664, 0.7724, 0.2222, 0.8455, 0.2273, 0.8423, 0.237, 0.9093, 0.1107, 0.8279, 0.1179, 0.829, 0.1115, 0.8979, 0.2191, 0.5331, 0.2121, 0.6139, 0.2035, 0.614, 0.2065, 0.5256, 0.2013, 0.7895, 0.1935, 0.7014, 0.1993, 0.7014, 0.2112, 0.7877, 0.2112, 0.7877, 0.1993, 0.7014, 0.2077, 0.7015, 0.2222, 0.7791, 0.1993, 0.7014, 0.1935, 0.7014, 0.194, 0.6243, 0.1992, 0.6244, 0.147, 0.5321, 0.1353, 0.606, 0.1262, 0.606, 0.1335, 0.5256, 0.1805, 0.7724, 0.1775, 0.6946, 0.186, 0.6943, 0.1932, 0.7685, 0.1275, 0.855, 0.1388, 0.8588, 0.1388, 0.8724, 0.1275, 0.877, 0.1205, 0.8662, 0.1262, 0.606, 0.1353, 0.606, 0.1337, 0.683, 0.1255, 0.683, 0.2035, 0.614, 0.2121, 0.6139, 0.2115, 0.6906, 0.2037, 0.6907, 0.2077, 0.7015, 0.1993, 0.7014, 0.1992, 0.6244, 0.2069, 0.6244, 0.186, 0.6943, 0.1775, 0.6946, 0.1772, 0.6175, 0.1849, 0.6173, 0.1992, 0.6244, 0.194, 0.6243, 0.2222, 0.5362, 0.1255, 0.683, 0.1337, 0.683, 0.147, 0.7715, 0.2069, 0.6244, 0.1992, 0.6244, 0.2222, 0.5362, 0.2037, 0.6907, 0.2115, 0.6906, 0.2191, 0.7767, 0.1849, 0.6173, 0.1772, 0.6175, 0.1932, 0.5291, 0.05727, 0.5353, 0.03824, 0.6258, 0.02984, 0.624, 0.04642, 0.5256, 0.1713, 0.7565, 0.1513, 0.6574, 0.1593, 0.6562, 0.1845, 0.7526, 0.1845, 0.7526, 0.1593, 0.6562, 0.1657, 0.6558, 0.1913, 0.7435, 0.1593, 0.6562, 0.1513, 0.6574, 0.156, 0.5861, 0.1628, 0.5857, 0.132, 0.545, 0.2308, 0.6152, 0.222, 0.6135, 0.2482, 0.5229, 0.0747, 0.7545, 0.05727, 0.6648, 0.06543, 0.6629, 0.08611, 0.7482, 0.1312, 0.834, 0.1416, 0.842, 0.1372, 0.855, 0.1242, 0.855, 0.1205, 0.842, 0.222, 0.6135, 0.2308, 0.6152, 0.2316, 0.6817, 0.2241, 0.6837, 0.02984, 0.624, 0.03824, 0.6258, 0.04008, 0.6965, 0.0329, 0.6993, 0.1657, 0.6558, 0.1593, 0.6562, 0.1628, 0.5857, 0.1685, 0.59, 0.06543, 0.6629, 0.05727, 0.6648, 0.05836, 0.5975, 0.06586, 0.5981, 0.1486, 0.822, 0.1567, 0.8212, 0.1567, 0.8916, 0.2241, 0.6837, 0.2316, 0.6817, 0.132, 0.773, 0.1685, 0.59, 0.1628, 0.5857, 0.1913, 0.5229, 0.0329, 0.6993, 0.04008, 0.6965, 0.05727, 0.7724, 0.06586, 0.5981, 0.05836, 0.5975, 0.08611, 0.5256, 0.1882, 0.9135, 0.1809, 0.9128, 0.1814, 0.849, 0.1882, 0.8502, 0.1028, 0.7678, 0.1099, 0.7691, 0.106, 0.8275, 0.09984, 0.8296, 0.1809, 0.9128, 0.1755, 0.9123, 0.1768, 0.8523, 0.1814, 0.849, 0.2209, 0.9178, 0.2135, 0.92, 0.2096, 0.8552, 0.2163, 0.8576, 0.1152, 0.7758, 0.1229, 0.775, 0.1229, 0.8353, 0.116, 0.834, 0.1882, 0.8502, 0.1814, 0.849, 0.1835, 0.7898, 0.09984, 0.8296, 0.106, 0.8275, 0.1099, 0.8975, 0.2163, 0.8576, 0.2096, 0.8552, 0.2209, 0.7895, 0.09513, 0.8309, 0.09984, 0.8296, 0.1099, 0.8975, 0.116, 0.834, 0.1229, 0.8353, 0.1188, 0.902, 0.1278, 0.9423, 0.1177, 0.9424, 0.1153, 0.8598, 0.1242, 0.8608, 0.08585, 0.7678, 0.09513, 0.7711, 0.09151, 0.8412, 0.08286, 0.8423, 0.07311, 0.7678, 0.08286, 0.7707, 0.07888, 0.8445, 0.06998, 0.8466, 0.1819, 0.9235, 0.1729, 0.9261, 0.1703, 0.842, 0.1781, 0.8454, 0.1882, 0.9211, 0.1819, 0.9235, 0.1781, 0.8454, 0.1843, 0.8458, 0.1242, 0.8608, 0.1153, 0.8598, 0.1278, 0.773, 0.08286, 0.8423, 0.09151, 0.8412, 0.09513, 0.9276, 0.1781, 0.8454, 0.1703, 0.842, 0.1882, 0.7565, 0.06998, 0.8466, 0.07888, 0.8445, 0.08286, 0.9204, 0.1843, 0.8458, 0.1781, 0.8454, 0.1882, 0.7565, 0.1731, 0.9778, 0.1594, 0.9784, 0.1586, 0.868, 0.171, 0.869, 0.1367, 0.5291, 0.1464, 0.5323, 0.1479, 0.6329, 0.1387, 0.6356, 0.1647, 0.5291, 0.1772, 0.532, 0.1703, 0.6341, 0.1586, 0.6378, 0.1673, 0.955, 0.1545, 0.9594, 0.147, 0.856, 0.1586, 0.8589, 0.1464, 0.5323, 0.1586, 0.53, 0.1586, 0.6341, 0.1479, 0.6329, 0.171, 0.869, 0.1586, 0.868, 0.1731, 0.7519, 0.1387, 0.6356, 0.1479, 0.6329, 0.1558, 0.7539, 0.1586, 0.8589, 0.147, 0.856, 0.1673, 0.7503, 0.1586, 0.6378, 0.1703, 0.6341, 0.1772, 0.7519, 0.1479, 0.6329, 0.1586, 0.6341, 0.1558, 0.7539, 0.0699, 0.8489, 0.06625, 0.849, 0.06631, 0.8187, 0.06961, 0.819, 0.1567, 0.8212, 0.16, 0.8223, 0.1599, 0.8478, 0.1569, 0.8483, 0.1258, 0.7422, 0.1291, 0.7433, 0.1273, 0.7714, 0.1242, 0.7722, 0.09681, 0.887, 0.0936, 0.8877, 0.09154, 0.8598, 0.09441, 0.8611, 0.16, 0.8223, 0.1625, 0.8212, 0.1621, 0.8476, 0.1599, 0.8478, 0.06961, 0.819, 0.06631, 0.8187, 0.0699, 0.7879, 0.1569, 0.8483, 0.1599, 0.8478, 0.1625, 0.879, 0.09441, 0.8611, 0.09154, 0.8598, 0.09681, 0.8314, 0.1242, 0.7722, 0.1273, 0.7714, 0.1291, 0.8018, 0.1599, 0.8478, 0.1621, 0.8476, 0.1625, 0.879, 0.1319, 0.8323, 0.1282, 0.8325, 0.1278, 0.8023, 0.1311, 0.8025, 0.2039, 0.8165, 0.207, 0.8171, 0.2072, 0.8441, 0.2044, 0.845, 0.0694, 0.8735, 0.06625, 0.8719, 0.06652, 0.8492, 0.0694, 0.849, 0.09154, 0.8886, 0.08815, 0.8896, 0.08611, 0.861, 0.08917, 0.8621, 0.207, 0.8171, 0.2098, 0.8167, 0.2097, 0.8446, 0.2072, 0.8441, 0.1311, 0.8025, 0.1278, 0.8023, 0.1319, 0.773, 0.2044, 0.845, 0.2072, 0.8441, 0.2098, 0.8762, 0.08917, 0.8621, 0.08611, 0.861, 0.09154, 0.8314, 0.131, 0.8921, 0.1278, 0.892, 0.131, 0.8704, 0.2072, 0.8441, 0.2097, 0.8446, 0.2098, 0.8762, 0.1976, 0.9035, 0.1921, 0.9035, 0.1913, 0.8617, 0.1961, 0.8623, 0.132, 0.8213, 0.1366, 0.8233, 0.1369, 0.858, 0.1326, 0.8582, 0.144, 0.8212, 0.1486, 0.8214, 0.1452, 0.857, 0.1408, 0.8589, 0.1416, 0.8362, 0.1464, 0.834, 0.1464, 0.8673, 0.1423, 0.8672, 0.1366, 0.8233, 0.1408, 0.8212, 0.1405, 0.8571, 0.1369, 0.858, 0.1961, 0.8623, 0.1913, 0.8617, 0.1976, 0.8165, 0.1326, 0.8582, 0.1369, 0.858, 0.1408, 0.9013, 0.1506, 0.8702, 0.1464, 0.8679, 0.1506, 0.834, 0.1408, 0.8589, 0.1452, 0.857, 0.1486, 0.8994, 0.1369, 0.858, 0.1405, 0.8571, 0.1408, 0.9013, 0.07068, 0.7653, 0.05756, 0.8295, 0.05137, 0.8278, 0.06252, 0.7581, 0.2265, 0.8745, 0.222, 0.8054, 0.2278, 0.8042, 0.2363, 0.8711, 0.2363, 0.8711, 0.2278, 0.8042, 0.233, 0.8056, 0.2428, 0.867, 0.04699, 0.8287, 0.05137, 0.8278, 0.05374, 0.884, 0.0494, 0.8841, 0.2096, 0.7949, 0.2003, 0.8557, 0.1935, 0.8553, 0.1998, 0.7895, 0.1571, 0.912, 0.1513, 0.8637, 0.158, 0.8635, 0.1672, 0.9107, 0.1703, 0.9198, 0.1621, 0.9266, 0.154, 0.9218, 0.1571, 0.912, 0.1672, 0.9107, 0.1935, 0.8553, 0.2003, 0.8557, 0.2096, 0.8983, 0.2041, 0.9, 0.05137, 0.8278, 0.05756, 0.8295, 0.059, 0.8822, 0.05374, 0.884, 0.233, 0.8056, 0.2278, 0.8042, 0.2388, 0.7597, 0.2428, 0.7638, 0.158, 0.8635, 0.1513, 0.8637, 0.153, 0.817, 0.159, 0.8182, 0.0494, 0.8841, 0.05374, 0.884, 0.07068, 0.943, 0.2158, 0.8174, 0.2218, 0.8165, 0.2218, 0.869, 0.14, 0.821, 0.1452, 0.819, 0.1452, 0.8682, 0.05374, 0.884, 0.059, 0.8822, 0.07068, 0.943, 0.159, 0.8182, 0.153, 0.817, 0.1703, 0.7565, 0.2131, 0.8696, 0.2107, 0.87, 0.2098, 0.8432, 0.2117, 0.8431, 0.1032, 0.8314, 0.1063, 0.8322, 0.1047, 0.8561, 0.102, 0.8567, 0.08256, 0.8142, 0.0854, 0.8154, 0.08563, 0.8378, 0.0832, 0.8381, 0.2158, 0.8688, 0.2131, 0.8696, 0.2117, 0.8431, 0.2143, 0.8442, 0.1311, 0.8704, 0.128, 0.8702, 0.1278, 0.8534, 0.1307, 0.8541, 0.08096, 0.8387, 0.0832, 0.8381, 0.08563, 0.8648, 0.102, 0.8567, 0.1047, 0.8561, 0.1063, 0.8847, 0.2143, 0.8442, 0.2117, 0.8431, 0.2158, 0.8165, 0.0832, 0.8381, 0.08563, 0.8378, 0.08563, 0.8648, 0.1307, 0.8541, 0.1278, 0.8534, 0.1311, 0.8325, 0.06625, 0.8601, 0.06203, 0.8598, 0.05544, 0.8248, 0.05946, 0.8253, 0.03836, 0.7879, 0.04169, 0.788, 0.03535, 0.8199, 0.03183, 0.8214, 0.1888, 0.7898, 0.1928, 0.7903, 0.1919, 0.8252, 0.1882, 0.827, 0.2039, 0.9015, 0.1993, 0.9029, 0.1976, 0.8644, 0.2017, 0.8657, 0.04169, 0.788, 0.04597, 0.7888, 0.03888, 0.8218, 0.03535, 0.8199, 0.05946, 0.8253, 0.05544, 0.8248, 0.06625, 0.7879, 0.03183, 0.8214, 0.03535, 0.8199, 0.04597, 0.8657, 0.2017, 0.8657, 0.1976, 0.8644, 0.2039, 0.8165, 0.1882, 0.827, 0.1919, 0.8252, 0.1928, 0.8762, 0.03535, 0.8199, 0.03888, 0.8218, 0.04597, 0.8657, 0.2264, 0.5235, 0.2214, 0.7374, 0.2087, 0.7371, 0.2063, 0.5229, 0.2063, 0.5229, 0.2087, 0.7371, 0.1883, 0.7373, 0.1742, 0.5231, 0.1742, 0.5231, 0.1883, 0.7373, 0.1757, 0.7377, 0.1542, 0.5239, 0.1196, 0.9719, 0.1216, 0.7573, 0.1341, 0.7573, 0.1395, 0.9717, 0.1395, 0.9717, 0.1341, 0.7573, 0.1545, 0.7573, 0.1716, 0.9714, 0.1149, 0.5229, 0.1074, 0.7373, 0.0871, 0.7374, 0.08272, 0.5229, 0.1351, 0.523, 0.1202, 0.7373, 0.1074, 0.7373, 0.1149, 0.5229, 0.198, 0.6408, 0.1666, 0.6383, 0.1527, 0.628, 0.1666, 0.6176, 0.198, 0.6151, 0.2231, 0.6222, 0.2231, 0.6337, 0.1883, 0.7373, 0.2087, 0.7371, 0.2136, 0.8265, 0.1967, 0.8268, 0.1341, 0.7573, 0.1216, 0.7573, 0.1294, 0.6683, 0.1398, 0.6691, 0.2087, 0.7371, 0.2214, 0.7374, 0.2241, 0.8261, 0.2136, 0.8265, 0.1672, 0.7572, 0.1545, 0.7573, 0.1567, 0.6695, 0.1674, 0.6693, 0.1545, 0.7573, 0.1341, 0.7573, 0.1398, 0.6691, 0.1567, 0.6695, 0.1757, 0.7377, 0.1883, 0.7373, 0.1967, 0.8268, 0.1861, 0.8267, 0.0871, 0.7374, 0.1074, 0.7373, 0.1176, 0.8252, 0.1008, 0.8259, 0.1967, 0.8268, 0.2136, 0.8265, 0.2192, 0.9057, 0.2075, 0.906, 0.1398, 0.6691, 0.1294, 0.6683, 0.1455, 0.5895, 0.1527, 0.5904, 0.1674, 0.6693, 0.1567, 0.6695, 0.1643, 0.5909, 0.1716, 0.5907, 0.2136, 0.8265, 0.2241, 0.8261, 0.2264, 0.9051, 0.2192, 0.9057, 0.1861, 0.8267, 0.1967, 0.8268, 0.2075, 0.906, 0.2002, 0.9057, 0.1567, 0.6695, 0.1398, 0.6691, 0.1527, 0.5904, 0.1643, 0.5909, 0.1008, 0.8259, 0.1176, 0.8252, 0.1351, 0.9037, 0.1236, 0.9045, 0.2002, 0.9057, 0.2075, 0.906, 0.2172, 0.9722, 0.1643, 0.5909, 0.1527, 0.5904, 0.159, 0.5229, 0.1236, 0.9045, 0.1351, 0.9037, 0.1347, 0.9715, 0.2075, 0.906, 0.2192, 0.9057, 0.2172, 0.9722, 0.1527, 0.5904, 0.1455, 0.5895, 0.159, 0.5229, 0.1716, 0.5907, 0.1643, 0.5909, 0.159, 0.5229, 0.1166, 0.9054, 0.1236, 0.9045, 0.1347, 0.9715, 0.00688, 0.005464, 0.3799, 0.006721, 0.3723, 0.5003, 0.006879, 0.4639, 0.3723, 0.5003, 0.3799, 0.006721, 0.4954, 0.1651, 0.4527, 0.4062, 0.3723, 0.5003, 0.3799, 0.006721, 0.4954, 0.1651, 0.4527, 0.4062, 0.00688, 0.005464, 0.3799, 0.006721, 0.3723, 0.5003, 0.006879, 0.4639, 0.3723, 0.5003, 0.3799, 0.006721, 0.4954, 0.1651, 0.4527, 0.4062, 0.00688, 0.005464, 0.3799, 0.006721, 0.3723, 0.5003, 0.006879, 0.4639, 0.3723, 0.5003, 0.3799, 0.006721, 0.4954, 0.1651, 0.4527, 0.4062, 0.00688, 0.005464, 0.3799, 0.006721, 0.3723, 0.5003, 0.006879, 0.4639, 0.00688, 0.005464, 0.3799, 0.006721, 0.3723, 0.5003, 0.006879, 0.4639, 0.3723, 0.5003, 0.3799, 0.006721, 0.4954, 0.1651, 0.4527, 0.4062, 0.3723, 0.5003, 0.3799, 0.006721, 0.4954, 0.1651, 0.4527, 0.4062, 0.00688, 0.005464, 0.3799, 0.006721, 0.3723, 0.5003, 0.006879, 0.4639, 0.3723, 0.5003, 0.3799, 0.006721, 0.4954, 0.1651, 0.4527, 0.4062, 0.00688, 0.005464, 0.3799, 0.006721, 0.3723, 0.5003, 0.006879, 0.4639, 0.3723, 0.5003, 0.3799, 0.006721, 0.4954, 0.1651, 0.4527, 0.4062, 0.00688, 0.005464, 0.3799, 0.006721, 0.3723, 0.5003, 0.006879, 0.4639, 0.00688, 0.005464, 0.3799, 0.006721, 0.3723, 0.5003, 0.006879, 0.4639, 0.3723, 0.5003, 0.3799, 0.006721, 0.4954, 0.1651, 0.4527, 0.4062, 0.3723, 0.5003, 0.3799, 0.006721, 0.4954, 0.1651, 0.4527, 0.4062, 0.00688, 0.005464, 0.3799, 0.006721, 0.3723, 0.5003, 0.006879, 0.4639, 0.3723, 0.5003, 0.3799, 0.006721, 0.4954, 0.1651, 0.4527, 0.4062, 0.00688, 0.005464, 0.3799, 0.006721, 0.3723, 0.5003, 0.006879, 0.4639, 0.3723, 0.5003, 0.3799, 0.006721, 0.4954, 0.1651, 0.4527, 0.4062, 0.00688, 0.005464, 0.3799, 0.006721, 0.3723, 0.5003, 0.006879, 0.4639, 0.00688, 0.005464, 0.3799, 0.006721, 0.3723, 0.5003, 0.006879, 0.4639, 0.3723, 0.5003, 0.3799, 0.006721, 0.4954, 0.1651, 0.4527, 0.4062, 0.3723, 0.5003, 0.3799, 0.006721, 0.4954, 0.1651, 0.4527, 0.4062, 0.00688, 0.005464, 0.3799, 0.006721, 0.3723, 0.5003, 0.006879, 0.4639, 0.3723, 0.5003, 0.3799, 0.006721, 0.4954, 0.1651, 0.4527, 0.4062, 0.00688, 0.005464, 0.3799, 0.006721, 0.3723, 0.5003, 0.006879, 0.4639, 0.3723, 0.5003, 0.3799, 0.006721, 0.4954, 0.1651, 0.4527, 0.4062, 0.00688, 0.005464, 0.3799, 0.006721, 0.3723, 0.5003, 0.006879, 0.4639, 0.00688, 0.005464, 0.3799, 0.006721, 0.3723, 0.5003, 0.006879, 0.4639, 0.3723, 0.5003, 0.3799, 0.006721, 0.4954, 0.1651, 0.4527, 0.4062, 0.3723, 0.5003, 0.3799, 0.006721, 0.4954, 0.1651, 0.4527, 0.4062, 0.00688, 0.005464, 0.3799, 0.006721, 0.3723, 0.5003, 0.006879, 0.4639, 0.3723, 0.5003, 0.3799, 0.006721, 0.4954, 0.1651, 0.4527, 0.4062, 0.00688, 0.005464, 0.3799, 0.006721, 0.3723, 0.5003, 0.006879, 0.4639, 0.3723, 0.5003, 0.3799, 0.006721, 0.4954, 0.1651, 0.4527, 0.4062, 0.00688, 0.005464, 0.3799, 0.006721, 0.3723, 0.5003, 0.006879, 0.4639, 0.00688, 0.005464, 0.3799, 0.006721, 0.3723, 0.5003, 0.006879, 0.4639, 0.3723, 0.5003, 0.3799, 0.006721, 0.4954, 0.1651, 0.4527, 0.4062, 0.3723, 0.5003, 0.3799, 0.006721, 0.4954, 0.1651, 0.4527, 0.4062, 0.00688, 0.005464, 0.3799, 0.006721, 0.3723, 0.5003, 0.006879, 0.4639, 0.3723, 0.5003, 0.3799, 0.006721, 0.4954, 0.1651, 0.4527, 0.4062, 0.00688, 0.005464, 0.3799, 0.006721, 0.3723, 0.5003, 0.006879, 0.4639, 0.3723, 0.5003, 0.3799, 0.006721, 0.4954, 0.1651, 0.4527, 0.4062, 0.00688, 0.005464, 0.3799, 0.006721, 0.3723, 0.5003, 0.006879, 0.4639, 0.00688, 0.005464, 0.3799, 0.006721, 0.3723, 0.5003, 0.006879, 0.4639, 0.3723, 0.5003, 0.3799, 0.006721, 0.4954, 0.1651, 0.4527, 0.4062, 0.3723, 0.5003, 0.3799, 0.006721, 0.4954, 0.1651, 0.4527, 0.4062, 0.00688, 0.005464, 0.3799, 0.006721, 0.3723, 0.5003, 0.006879, 0.4639, 0.3723, 0.5003, 0.3799, 0.006721, 0.4954, 0.1651, 0.4527, 0.4062, 0.00688, 0.005464, 0.3799, 0.006721, 0.3723, 0.5003, 0.006879, 0.4639, 0.3723, 0.5003, 0.3799, 0.006721, 0.4954, 0.1651, 0.4527, 0.4062, 0.00688, 0.005464, 0.3799, 0.006721, 0.3723, 0.5003, 0.006879, 0.4639, 0.00688, 0.005464, 0.3799, 0.006721, 0.3723, 0.5003, 0.006879, 0.4639, 0.3723, 0.5003, 0.3799, 0.006721, 0.4954, 0.1651, 0.4527, 0.4062, 0.3723, 0.5003, 0.3799, 0.006721, 0.4954, 0.1651, 0.4527, 0.4062, 0.00688, 0.005464, 0.3799, 0.006721, 0.3723, 0.5003, 0.006879, 0.4639, 0.3723, 0.5003, 0.3799, 0.006721, 0.4954, 0.1651, 0.4527, 0.4062, 0.00688, 0.005464, 0.3799, 0.006721, 0.3723, 0.5003, 0.006879, 0.4639, 0.3723, 0.5003, 0.3799, 0.006721, 0.4954, 0.1651, 0.4527, 0.4062, 0.00688, 0.005464, 0.3799, 0.006721, 0.3723, 0.5003, 0.006879, 0.4639, 0.00688, 0.005464, 0.3799, 0.006721, 0.3723, 0.5003, 0.006879, 0.4639, 0.3723, 0.5003, 0.3799, 0.006721, 0.4954, 0.1651, 0.4527, 0.4062, 0.3723, 0.5003, 0.3799, 0.006721, 0.4954, 0.1651, 0.4527, 0.4062, 0.00688, 0.005464, 0.3799, 0.006721, 0.3723, 0.5003, 0.006879, 0.4639, 0.3723, 0.5003, 0.3799, 0.006721, 0.4954, 0.1651, 0.4527, 0.4062, 0.00688, 0.005464, 0.3799, 0.006721, 0.3723, 0.5003, 0.006879, 0.4639, 0.3723, 0.5003, 0.3799, 0.006721, 0.4954, 0.1651, 0.4527, 0.4062, 0.00688, 0.005464, 0.3799, 0.006721, 0.3723, 0.5003, 0.006879, 0.4639, 0.00688, 0.005464, 0.3799, 0.006721, 0.3723, 0.5003, 0.006879, 0.4639, 0.3723, 0.5003, 0.3799, 0.006721, 0.4954, 0.1651, 0.4527, 0.4062, 0.3723, 0.5003, 0.3799, 0.006721, 0.4954, 0.1651, 0.4527, 0.4062, 0.00688, 0.005464, 0.3799, 0.006721, 0.3723, 0.5003, 0.006879, 0.4639, 0.3723, 0.5003, 0.3799, 0.006721, 0.4954, 0.1651, 0.4527, 0.4062, 0.00688, 0.005464, 0.3799, 0.006721, 0.3723, 0.5003, 0.006879, 0.4639, 0.3723, 0.5003, 0.3799, 0.006721, 0.4954, 0.1651, 0.4527, 0.4062, 0.00688, 0.005464, 0.3799, 0.006721, 0.3723, 0.5003, 0.006879, 0.4639, 0.2828, 0.7417, 0.9879, 0.739, 0.8674, 0.9803, 0.4872, 0.9699, 0.9879, 0.739, 0.2828, 0.7417, 0.4576, 0.4292, 1.003, 0.3926, 1.003, 0.3926, 0.4576, 0.4292, 0.4951, 0.1049, 0.9706, 0.1056, 0.9706, 0.1056, 0.4951, 0.1049, 0.585, -4.253e-05, 0.8894, 0.01421, 0.2828, 0.7417, 0.9879, 0.739, 0.8674, 0.9803, 0.4872, 0.9699, 0.9879, 0.739, 0.2828, 0.7417, 0.4576, 0.4292, 1.003, 0.3926, 1.003, 0.3926, 0.4576, 0.4292, 0.4951, 0.1049, 0.9706, 0.1056, 0.9706, 0.1056, 0.4951, 0.1049, 0.585, -4.253e-05, 0.8894, 0.01421, 0.2828, 0.7417, 0.9879, 0.739, 0.8674, 0.9803, 0.4872, 0.9699, 0.9879, 0.739, 0.2828, 0.7417, 0.4576, 0.4292, 1.003, 0.3926, 1.003, 0.3926, 0.4576, 0.4292, 0.4951, 0.1049, 0.9706, 0.1056, 0.9706, 0.1056, 0.4951, 0.1049, 0.585, -4.253e-05, 0.8894, 0.01421, 0.2828, 0.7417, 0.9879, 0.739, 0.8674, 0.9803, 0.4872, 0.9699, 0.9879, 0.739, 0.2828, 0.7417, 0.4576, 0.4292, 1.003, 0.3926, 1.003, 0.3926, 0.4576, 0.4292, 0.4951, 0.1049, 0.9706, 0.1056, 0.9706, 0.1056, 0.4951, 0.1049, 0.585, -4.253e-05, 0.8894, 0.01421, 0.2828, 0.7417, 0.9879, 0.739, 0.8674, 0.9803, 0.4872, 0.9699, 0.9879, 0.739, 0.2828, 0.7417, 0.4576, 0.4292, 1.003, 0.3926, 1.003, 0.3926, 0.4576, 0.4292, 0.4951, 0.1049, 0.9706, 0.1056, 0.9706, 0.1056, 0.4951, 0.1049, 0.585, -4.253e-05, 0.8894, 0.01421, 0.2828, 0.7417, 0.9879, 0.739, 0.8674, 0.9803, 0.4872, 0.9699, 0.9879, 0.739, 0.2828, 0.7417, 0.4576, 0.4292, 1.003, 0.3926, 1.003, 0.3926, 0.4576, 0.4292, 0.4951, 0.1049, 0.9706, 0.1056, 0.9706, 0.1056, 0.4951, 0.1049, 0.585, -4.253e-05, 0.8894, 0.01421, 0.2828, 0.7417, 0.9879, 0.739, 0.8674, 0.9803, 0.4872, 0.9699, 0.9879, 0.739, 0.2828, 0.7417, 0.4576, 0.4292, 1.003, 0.3926, 1.003, 0.3926, 0.4576, 0.4292, 0.4951, 0.1049, 0.9706, 0.1056, 0.9706, 0.1056, 0.4951, 0.1049, 0.585, -4.253e-05, 0.8894, 0.01421, 0.2828, 0.7417, 0.9879, 0.739, 0.8674, 0.9803, 0.4872, 0.9699, 0.9879, 0.739, 0.2828, 0.7417, 0.4576, 0.4292, 1.003, 0.3926, 1.003, 0.3926, 0.4576, 0.4292, 0.4951, 0.1049, 0.9706, 0.1056, 0.9706, 0.1056, 0.4951, 0.1049, 0.585, -4.253e-05, 0.8894, 0.01421, 0.2828, 0.7417, 0.9879, 0.739, 0.8674, 0.9803, 0.4872, 0.9699, 0.9879, 0.739, 0.2828, 0.7417, 0.4576, 0.4292, 1.003, 0.3926, 1.003, 0.3926, 0.4576, 0.4292, 0.4951, 0.1049, 0.9706, 0.1056, 0.9706, 0.1056, 0.4951, 0.1049, 0.585, -4.253e-05, 0.8894, 0.01421, 0.2828, 0.7417, 0.9879, 0.739, 0.8674, 0.9803, 0.4872, 0.9699, 0.9879, 0.739, 0.2828, 0.7417, 0.4576, 0.4292, 1.003, 0.3926, 1.003, 0.3926, 0.4576, 0.4292, 0.4951, 0.1049, 0.9706, 0.1056, 0.9706, 0.1056, 0.4951, 0.1049, 0.585, -4.253e-05, 0.8894, 0.01421, 0.2828, 0.7417, 0.9879, 0.739, 0.8674, 0.9803, 0.4872, 0.9699, 0.9879, 0.739, 0.2828, 0.7417, 0.4576, 0.4292, 1.003, 0.3926, 1.003, 0.3926, 0.4576, 0.4292, 0.4951, 0.1049, 0.9706, 0.1056, 0.9706, 0.1056, 0.4951, 0.1049, 0.585, -4.253e-05, 0.8894, 0.01421, 0.2828, 0.7417, 0.9879, 0.739, 0.8674, 0.9803, 0.4872, 0.9699, 0.9879, 0.739, 0.2828, 0.7417, 0.4576, 0.4292, 1.003, 0.3926, 1.003, 0.3926, 0.4576, 0.4292, 0.4951, 0.1049, 0.9706, 0.1056, 0.9706, 0.1056, 0.4951, 0.1049, 0.585, -4.253e-05, 0.8894, 0.01421, 0.2828, 0.7417, 0.9879, 0.739, 0.8674, 0.9803, 0.4872, 0.9699, 0.9879, 0.739, 0.2828, 0.7417, 0.4576, 0.4292, 1.003, 0.3926, 1.003, 0.3926, 0.4576, 0.4292, 0.4951, 0.1049, 0.9706, 0.1056, 0.9706, 0.1056, 0.4951, 0.1049, 0.585, -4.253e-05, 0.8894, 0.01421, 0.2828, 0.7417, 0.9879, 0.739, 0.8674, 0.9803, 0.4872, 0.9699, 0.9879, 0.739, 0.2828, 0.7417, 0.4576, 0.4292, 1.003, 0.3926, 1.003, 0.3926, 0.4576, 0.4292, 0.4951, 0.1049, 0.9706, 0.1056, 0.9706, 0.1056, 0.4951, 0.1049, 0.585, -4.253e-05, 0.8894, 0.01421, 0.2828, 0.7417, 0.9879, 0.739, 0.8674, 0.9803, 0.4872, 0.9699, 0.9879, 0.739, 0.2828, 0.7417, 0.4576, 0.4292, 1.003, 0.3926, 1.003, 0.3926, 0.4576, 0.4292, 0.4951, 0.1049, 0.9706, 0.1056, 0.9706, 0.1056, 0.4951, 0.1049, 0.585, -4.253e-05, 0.8894, 0.01421, 0.2828, 0.7417, 0.9879, 0.739, 0.8674, 0.9803, 0.4872, 0.9699, 0.9879, 0.739, 0.2828, 0.7417, 0.4576, 0.4292, 1.003, 0.3926, 1.003, 0.3926, 0.4576, 0.4292, 0.4951, 0.1049, 0.9706, 0.1056, 0.9706, 0.1056, 0.4951, 0.1049, 0.585, -4.253e-05, 0.8894, 0.01421, 0.2828, 0.7417, 0.9879, 0.739, 0.8674, 0.9803, 0.4872, 0.9699, 0.9879, 0.739, 0.2828, 0.7417, 0.4576, 0.4292, 1.003, 0.3926, 1.003, 0.3926, 0.4576, 0.4292, 0.4951, 0.1049, 0.9706, 0.1056, 0.9706, 0.1056, 0.4951, 0.1049, 0.585, -4.253e-05, 0.8894, 0.01421, 0.2828, 0.7417, 0.9879, 0.739, 0.8674, 0.9803, 0.4872, 0.9699, 0.9879, 0.739, 0.2828, 0.7417, 0.4576, 0.4292, 1.003, 0.3926, 1.003, 0.3926, 0.4576, 0.4292, 0.4951, 0.1049, 0.9706, 0.1056, 0.9706, 0.1056, 0.4951, 0.1049, 0.585, -4.253e-05, 0.8894, 0.01421, 0.2828, 0.7417, 0.9879, 0.739, 0.8674, 0.9803, 0.4872, 0.9699, 0.9879, 0.739, 0.2828, 0.7417, 0.4576, 0.4292, 1.003, 0.3926, 1.003, 0.3926, 0.4576, 0.4292, 0.4951, 0.1049, 0.9706, 0.1056, 0.9706, 0.1056, 0.4951, 0.1049, 0.585, -4.253e-05, 0.8894, 0.01421, 0.2828, 0.7417, 0.9879, 0.739, 0.8674, 0.9803, 0.4872, 0.9699, 0.9879, 0.739, 0.2828, 0.7417, 0.4576, 0.4292, 1.003, 0.3926, 1.003, 0.3926, 0.4576, 0.4292, 0.4951, 0.1049, 0.9706, 0.1056, 0.9706, 0.1056, 0.4951, 0.1049, 0.585, -4.253e-05, 0.8894, 0.01421, 0.2828, 0.7417, 0.9879, 0.739, 0.8674, 0.9803, 0.4872, 0.9699, 0.9879, 0.739, 0.2828, 0.7417, 0.4576, 0.4292, 1.003, 0.3926, 1.003, 0.3926, 0.4576, 0.4292, 0.4951, 0.1049, 0.9706, 0.1056, 0.9706, 0.1056, 0.4951, 0.1049, 0.585, -4.253e-05, 0.8894, 0.01421, 0.2828, 0.7417, 0.9879, 0.739, 0.8674, 0.9803, 0.4872, 0.9699, 0.9879, 0.739, 0.2828, 0.7417, 0.4576, 0.4292, 1.003, 0.3926, 1.003, 0.3926, 0.4576, 0.4292, 0.4951, 0.1049, 0.9706, 0.1056, 0.9706, 0.1056, 0.4951, 0.1049, 0.585, -4.253e-05, 0.8894, 0.01421, 0.2828, 0.7417, 0.9879, 0.739, 0.8674, 0.9803, 0.4872, 0.9699, 0.9879, 0.739, 0.2828, 0.7417, 0.4576, 0.4292, 1.003, 0.3926, 1.003, 0.3926, 0.4576, 0.4292, 0.4951, 0.1049, 0.9706, 0.1056, 0.9706, 0.1056, 0.4951, 0.1049, 0.585, -4.253e-05, 0.8894, 0.01421, 0.2828, 0.7417, 0.9879, 0.739, 0.8674, 0.9803, 0.4872, 0.9699, 0.9879, 0.739, 0.2828, 0.7417, 0.4576, 0.4292, 1.003, 0.3926, 1.003, 0.3926, 0.4576, 0.4292, 0.4951, 0.1049, 0.9706, 0.1056, 0.9706, 0.1056, 0.4951, 0.1049, 0.585, -4.253e-05, 0.8894, 0.01421, 0.2828, 0.7417, 0.9879, 0.739, 0.8674, 0.9803, 0.4872, 0.9699, 0.9879, 0.739, 0.2828, 0.7417, 0.4576, 0.4292, 1.003, 0.3926, 1.003, 0.3926, 0.4576, 0.4292, 0.4951, 0.1049, 0.9706, 0.1056, 0.9706, 0.1056, 0.4951, 0.1049, 0.585, -4.253e-05, 0.8894, 0.01421, 0.2828, 0.7417, 0.9879, 0.739, 0.8674, 0.9803, 0.4872, 0.9699, 0.9879, 0.739, 0.2828, 0.7417, 0.4576, 0.4292, 1.003, 0.3926, 1.003, 0.3926, 0.4576, 0.4292, 0.4951, 0.1049, 0.9706, 0.1056, 0.9706, 0.1056, 0.4951, 0.1049, 0.585, -4.253e-05, 0.8894, 0.01421, 0.2828, 0.7417, 0.9879, 0.739, 0.8674, 0.9803, 0.4872, 0.9699, 0.9879, 0.739, 0.2828, 0.7417, 0.4576, 0.4292, 1.003, 0.3926, 1.003, 0.3926, 0.4576, 0.4292, 0.4951, 0.1049, 0.9706, 0.1056, 0.9706, 0.1056, 0.4951, 0.1049, 0.585, -4.253e-05, 0.8894, 0.01421, 0.2828, 0.7417, 0.9879, 0.739, 0.8674, 0.9803, 0.4872, 0.9699, 0.9879, 0.739, 0.2828, 0.7417, 0.4576, 0.4292, 1.003, 0.3926, 1.003, 0.3926, 0.4576, 0.4292, 0.4951, 0.1049, 0.9706, 0.1056, 0.9706, 0.1056, 0.4951, 0.1049, 0.585, -4.253e-05, 0.8894, 0.01421])
me_cylinder.use_remesh_preserve_volume = False
me_cylinder.use_remesh_preserve_attributes = False
me_cylinder.use_mirror_vertex_groups = False
me_cylinder.update()

# ---- objects
ob_cylinder = bpy.data.objects.new('Cylinder', me_cylinder)

# ---- transforms, parenting, visibility, modifiers, constraints
ob_cylinder.location = (0.0, 0.0, 0.0)
ob_cylinder.lineart.crease_threshold = 0.0

# ---- collection membership
col_collection_1.objects.link(ob_cylinder)

# ---- scene / render settings (as saved in the file)
scene.frame_start = 1; scene.frame_end = 250; scene.frame_set(41)
scene.render.engine = 'BLENDER_EEVEE_NEXT'
scene.render.resolution_percentage = 50
scene.render.dither_intensity = 0.0
scene.cycles.use_denoising = False
scene.cycles.samples = 10
scene.cycles.sampling_pattern = 'TABULATED_SOBOL'
scene.cycles.light_sampling_threshold = 0.0
scene.cycles.use_adaptive_sampling = False
scene.cycles.use_light_tree = False
scene.cycles.blur_glossy = 0.0
scene.cycles.pixel_filter_type = 'GAUSSIAN'
scene.cycles.sample_clamp_indirect = 0.0
scene.view_settings.view_transform = 'Standard'
bpy.context.view_layer.update()

# ---- added for rendering (the .blend has no active camera and no usable light): camera, sun
cam_auto = bpy.data.cameras.new('AutoCamera')
cam_auto.lens = 50.0
cam_auto.sensor_width = 36.0
cam_auto.clip_end = 1000.0
ob_auto_camera = bpy.data.objects.new('AutoCamera', cam_auto)
scene.collection.objects.link(ob_auto_camera)
ob_auto_camera.location = (36.4622, -44.0843, 45.9575)
ob_auto_camera.rotation_euler = (1.09748, -7.21219e-08, 0.694738)
scene.camera = ob_auto_camera
light_auto_sun = bpy.data.lights.new('AutoSun', 'SUN')
light_auto_sun.energy = 3.0
light_auto_sun.angle = 0.0523599
ob_auto_sun = bpy.data.objects.new('AutoSun', light_auto_sun)
scene.collection.objects.link(ob_auto_sun)
ob_auto_sun.rotation_euler = (0.872665, 0.174533, 0.523599)
bpy.context.view_layer.update()
